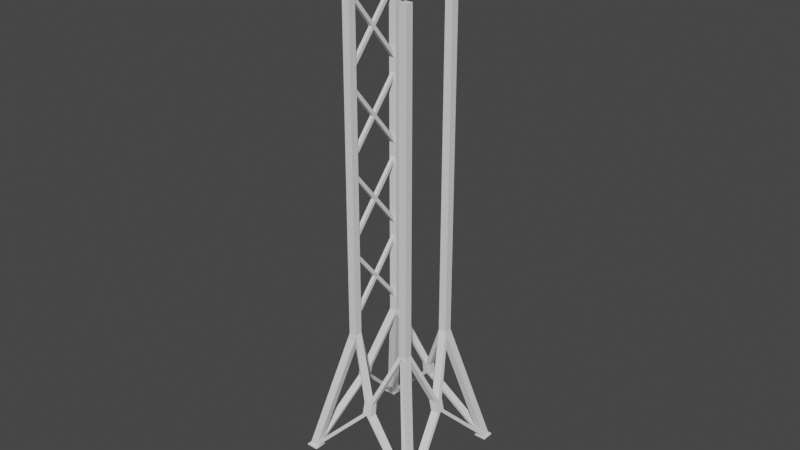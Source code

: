 # Source: Tower4.blend  (saved by Blender 3.3.6; exported with 4.5.12 LTS)
import bpy
from mathutils import Matrix  # noqa: F401  (used for matrix-valued properties, if any)

bpy.ops.wm.read_factory_settings(use_empty=True)
scene = bpy.context.scene
scene.name = 'Scene'

# ---- collections
col_collection = bpy.data.collections.new('Collection'); scene.collection.children.link(col_collection)

# ---- world
world_world = bpy.data.worlds.new('World'); scene.world = world_world
world_world.use_nodes = True; world_world.node_tree.nodes.clear()
_N = world_world.node_tree.nodes; _L = world_world.node_tree.links
n0 = _N.new('ShaderNodeOutputWorld'); n0.name = 'World Output'; n0.location = (300, 300)
n1 = _N.new('ShaderNodeBackground'); n1.name = 'Background'; n1.location = (10, 300)
n1.inputs[0].default_value = (0.05088, 0.05088, 0.05088, 1.0)
_L.new(n1.outputs[0], n0.inputs[0])
n0.is_active_output = True
world_world.color = (0.05088, 0.05088, 0.05088)
world_world.use_sun_shadow = False
world_world.sun_shadow_jitter_overblur = 0.0

# ---- meshes
me_cube_001 = bpy.data.meshes.new('Cube.001')
me_cube_001.from_pydata([(-11.0, -11.0, -1.0), (-10.66, -10.66, 1.0), (-11.0, -9.0, -1.0), (-10.66, -9.336, 1.0), (-9.0, -11.0, -1.0), (-9.336, -10.42, 1.0), (-9.0, -9.0, -1.0), (-9.336, -9.336, 1.0), (-11.0, -11.0, 1.0), (-11.0, -9.0, 1.0), (-9.0, -9.0, 1.0), (-9.0, -11.0, 1.0), (-5.785, -5.664, 202.4), (-5.785, -4.336, 202.4), (-4.456, -4.336, 202.4), (-4.456, -5.664, 202.4), (-5.758, -5.637, 726.7), (-5.758, -4.363, 726.7), (-4.483, -4.363, 726.7), (-4.483, -5.637, 726.7), (-4.672, -5.681, 193.5), (-6.001, -5.886, 193.5), (-6.001, -4.558, 193.5), (-4.672, -4.558, 193.5), (-10.42, -10.42, 10.98), (-9.094, -9.088, 10.98), (-9.094, -10.42, 10.98), (-10.42, -9.088, 10.98), (-0.001856, -6.726, 110.0), (-0.001856, -7.932, 110.0), (-0.7631, -7.949, 110.0), (-0.7631, -6.826, 110.0), (0.001144, -7.059, 90.74), (0.001144, -8.43, 90.74), (-0.7992, -7.097, 90.74), (-0.7992, -8.425, 90.74), (-8.007, 0.02418, 110.2), (-6.678, 0.02418, 110.2), (-8.021, -0.782, 110.2), (-6.691, -0.782, 110.2), (-8.46, 0.01185, 91.18), (-7.149, 0.01185, 91.18), (-7.153, -0.7806, 91.2), (-8.462, -0.7806, 91.2)], [], [(0, 8, 9, 2), (2, 9, 10, 6), (6, 10, 11, 4), (4, 11, 8, 0), (2, 6, 4, 0), (21, 20, 15, 12), (1, 3, 9, 8), (3, 7, 10, 9), (7, 5, 11, 10), (5, 1, 8, 11), (15, 14, 18, 19), (23, 22, 38, 39), (20, 23, 31, 30), (22, 21, 12, 13), (18, 17, 16, 19), (13, 12, 16, 17), (12, 15, 19, 16), (14, 13, 17, 18), (27, 24, 21, 22), (26, 25, 23, 20), (25, 27, 22, 23), (24, 26, 20, 21), (1, 5, 26, 24), (7, 3, 40, 41), (25, 26, 35, 34), (3, 1, 24, 27), (30, 31, 28, 29), (23, 14, 28, 31), (15, 20, 30, 29), (14, 15, 29, 28), (33, 32, 34, 35), (26, 5, 33, 35), (7, 25, 34, 32), (5, 7, 32, 33), (39, 38, 36, 37), (13, 14, 37, 36), (14, 23, 39, 37), (22, 13, 36, 38), (41, 40, 43, 42), (25, 7, 41, 42), (27, 25, 42, 43), (3, 27, 43, 40), (38, 39, 42, 43), (36, 37, 41, 40), (37, 40, 43, 38, 36, 39), (41, 37, 39, 42), (35, 34, 31, 30), (30, 35, 33, 29), (28, 32, 34, 31)])
_uv = me_cube_001.uv_layers.new(name='UVMap')
_uv.uv.foreach_set('vector', [0.375, 0.0, 0.625, 0.0, 0.625, 0.25, 0.375, 0.25, 0.375, 0.25, 0.625, 0.25, 0.625, 0.5, 0.375, 0.5, 0.375, 0.5, 0.625, 0.5, 0.625, 0.75, 0.375, 0.75, 0.375, 0.75, 0.625, 0.75, 0.625, 1.0, 0.375, 1.0, 0.125, 0.5, 0.375, 0.5, 0.375, 0.75, 0.125, 0.75, 0.833, 0.708, 0.667, 0.708, 0.667, 0.708, 0.833, 0.708, 0.833, 0.708, 0.833, 0.542, 0.875, 0.5, 0.875, 0.75, 0.833, 0.542, 0.667, 0.542, 0.625, 0.5, 0.875, 0.5, 0.667, 0.542, 0.667, 0.708, 0.625, 0.75, 0.625, 0.5, 0.667, 0.708, 0.833, 0.708, 0.875, 0.75, 0.625, 0.75, 0.667, 0.708, 0.667, 0.542, 0.667, 0.542, 0.667, 0.708, 0.667, 0.542, 0.833, 0.542, 0.833, 0.542, 0.667, 0.542, 0.667, 0.708, 0.667, 0.542, 0.667, 0.542, 0.667, 0.708, 0.833, 0.542, 0.833, 0.708, 0.833, 0.708, 0.833, 0.542, 0.667, 0.542, 0.833, 0.542, 0.833, 0.708, 0.667, 0.708, 0.833, 0.542, 0.833, 0.708, 0.833, 0.708, 0.833, 0.542, 0.833, 0.708, 0.667, 0.708, 0.667, 0.708, 0.833, 0.708, 0.667, 0.542, 0.833, 0.542, 0.833, 0.542, 0.667, 0.542, 0.833, 0.542, 0.833, 0.708, 0.833, 0.708, 0.833, 0.542, 0.667, 0.708, 0.667, 0.542, 0.667, 0.542, 0.667, 0.708, 0.667, 0.542, 0.833, 0.542, 0.833, 0.542, 0.667, 0.542, 0.833, 0.708, 0.667, 0.708, 0.667, 0.708, 0.833, 0.708, 0.833, 0.708, 0.667, 0.708, 0.667, 0.708, 0.833, 0.708, 0.667, 0.542, 0.833, 0.542, 0.833, 0.542, 0.667, 0.542, 0.667, 0.542, 0.667, 0.708, 0.667, 0.708, 0.667, 0.542, 0.833, 0.542, 0.833, 0.708, 0.833, 0.708, 0.833, 0.542, 0.667, 0.708, 0.667, 0.542, 0.667, 0.542, 0.667, 0.708, 0.667, 0.542, 0.667, 0.542, 0.667, 0.542, 0.667, 0.542, 0.667, 0.708, 0.667, 0.708, 0.667, 0.708, 0.667, 0.708, 0.667, 0.542, 0.667, 0.708, 0.667, 0.708, 0.667, 0.542, 0.667, 0.708, 0.667, 0.542, 0.667, 0.542, 0.667, 0.708, 0.667, 0.708, 0.667, 0.708, 0.667, 0.708, 0.667, 0.708, 0.667, 0.542, 0.667, 0.542, 0.667, 0.542, 0.667, 0.542, 0.667, 0.708, 0.667, 0.542, 0.667, 0.542, 0.667, 0.708, 0.667, 0.542, 0.833, 0.542, 0.833, 0.542, 0.667, 0.542, 0.833, 0.542, 0.667, 0.542, 0.667, 0.542, 0.833, 0.542, 0.667, 0.542, 0.667, 0.542, 0.667, 0.542, 0.667, 0.542, 0.833, 0.542, 0.833, 0.542, 0.833, 0.542, 0.833, 0.542, 0.667, 0.542, 0.833, 0.542, 0.833, 0.542, 0.667, 0.542, 0.667, 0.542, 0.667, 0.542, 0.667, 0.542, 0.667, 0.542, 0.833, 0.542, 0.667, 0.542, 0.667, 0.542, 0.833, 0.542, 0.833, 0.542, 0.833, 0.542, 0.833, 0.542, 0.833, 0.542, 0.833, 0.542, 0.667, 0.542, 0.667, 0.542, 0.833, 0.542, 0.833, 0.542, 0.667, 0.542, 0.667, 0.542, 0.833, 0.542, 0.667, 0.542, 0.833, 0.542, 0.833, 0.542, 0.833, 0.542, 0.833, 0.542, 0.667, 0.542, 0.0, 0.0, 0.0, 0.0, 0.0, 0.0, 0.0, 0.0, 0.667, 0.708, 0.667, 0.542, 0.667, 0.542, 0.667, 0.708, 0.0, 0.0, 0.0, 0.0, 0.0, 0.0, 0.0, 0.0, 0.0, 0.0, 0.0, 0.0, 0.0, 0.0, 0.0, 0.0])
me_cube_001.update()
me_cube = bpy.data.meshes.new('Cube')
me_cube.from_pydata([(-0.9811, -1.754, -7.509), (-1.0, -0.957, 7.321), (-0.9811, 0.2451, -7.493), (-1.0, 1.042, 7.337), (1.019, -1.754, -7.509), (1.0, -0.957, 7.321), (1.019, 0.2451, -7.493), (1.0, 1.042, 7.337), (1.0, -24.69, -1.492), (1.019, 24.19, 0.7234), (1.0, -24.91, -0.8959), (1.019, 23.98, 1.32), (-1.0, -24.69, -1.492), (-0.9811, 24.19, 0.7234), (-1.0, -24.91, -0.8959), (-0.9811, 23.98, 1.32)], [], [(0, 1, 3, 2), (2, 3, 7, 6), (6, 7, 5, 4), (4, 5, 1, 0), (2, 6, 4, 0), (7, 3, 1, 5), (8, 9, 11, 10), (10, 11, 15, 14), (14, 15, 13, 12), (12, 13, 9, 8), (10, 14, 12, 8), (15, 11, 9, 13)])
_uv = me_cube.uv_layers.new(name='UVMap')
_uv.uv.foreach_set('vector', [0.375, 0.0, 0.625, 0.0, 0.625, 0.25, 0.375, 0.25, 0.375, 0.25, 0.625, 0.25, 0.625, 0.5, 0.375, 0.5, 0.375, 0.5, 0.625, 0.5, 0.625, 0.75, 0.375, 0.75, 0.375, 0.75, 0.625, 0.75, 0.625, 1.0, 0.375, 1.0, 0.125, 0.5, 0.375, 0.5, 0.375, 0.75, 0.125, 0.75, 0.625, 0.5, 0.875, 0.5, 0.875, 0.75, 0.625, 0.75, 0.375, 0.0, 0.625, 0.0, 0.625, 0.25, 0.375, 0.25, 0.375, 0.25, 0.625, 0.25, 0.625, 0.5, 0.375, 0.5, 0.375, 0.5, 0.625, 0.5, 0.625, 0.75, 0.375, 0.75, 0.375, 0.75, 0.625, 0.75, 0.625, 1.0, 0.375, 1.0, 0.125, 0.5, 0.375, 0.5, 0.375, 0.75, 0.125, 0.75, 0.625, 0.5, 0.875, 0.5, 0.875, 0.75, 0.625, 0.75])
me_cube.update()

# ---- objects
ob_cube = bpy.data.objects.new('Cube', me_cube_001)
ob_empty = bpy.data.objects.new('Empty', None)
ob_empty_001 = bpy.data.objects.new('Empty.001', None)
ob_cube_001 = bpy.data.objects.new('Cube.001', me_cube)

# ---- transforms, parenting, visibility, modifiers, constraints
ob_cube.location = (0.0, 0.0, 0.0)
ob_cube.scale = (1.0, 1.0, 0.1062)
_m = ob_cube.modifiers.new('Mirror', 'MIRROR')
_m.use_axis = (True, True, False)
ob_empty.location = (0.109, 3.228, 47.89)
ob_empty.rotation_euler = (1.571, 0.0, 4.712)
ob_empty.scale = (22.28, 22.28, 22.28)
ob_empty.empty_display_type = 'IMAGE'
ob_empty.empty_display_size = 5.0
ob_empty_001.location = (-3.225, 3.431, 47.89)
ob_empty_001.rotation_euler = (1.571, -0.0, 6.283)
ob_empty_001.scale = (22.28, 22.28, 22.28)
ob_empty_001.empty_display_type = 'IMAGE'
ob_empty_001.empty_display_size = 5.0
ob_cube_001.location = (-5.128, 0.0, 30.09)
ob_cube_001.rotation_euler = (0.7064, -0.0, 0.0)
ob_cube_001.scale = (0.3, 0.3, 1.0)
_m = ob_cube_001.modifiers.new('Array', 'ARRAY')
_m.count = 4
_m.relative_offset_displace = (0.0, 0.6, 0.7)

# ---- collection membership
col_collection.objects.link(ob_cube)
col_collection.objects.link(ob_empty)
col_collection.objects.link(ob_empty_001)
col_collection.objects.link(ob_cube_001)

# ---- scene / render settings (as saved in the file)
scene.frame_start = 1; scene.frame_end = 250; scene.frame_set(0)
scene.render.engine = 'BLENDER_EEVEE_NEXT'
scene.cycles.sampling_pattern = 'TABULATED_SOBOL'
scene.cycles.use_light_tree = False
scene.view_settings.view_transform = 'Filmic'
bpy.context.view_layer.update()

# ---- added for rendering (the .blend has no active camera and no usable light): camera, sun
cam_auto = bpy.data.cameras.new('AutoCamera')
cam_auto.lens = 50.0
cam_auto.sensor_width = 36.0
cam_auto.clip_end = 1692.47
ob_auto_camera = bpy.data.objects.new('AutoCamera', cam_auto)
scene.collection.objects.link(ob_auto_camera)
ob_auto_camera.location = (96.4376, -115.784, 117.753)
ob_auto_camera.rotation_euler = (1.09748, -7.21219e-08, 0.694738)
scene.camera = ob_auto_camera
light_auto_sun = bpy.data.lights.new('AutoSun', 'SUN')
light_auto_sun.energy = 3.0
light_auto_sun.angle = 0.0523599
ob_auto_sun = bpy.data.objects.new('AutoSun', light_auto_sun)
scene.collection.objects.link(ob_auto_sun)
ob_auto_sun.rotation_euler = (0.872665, 0.174533, 0.523599)
bpy.context.view_layer.update()
